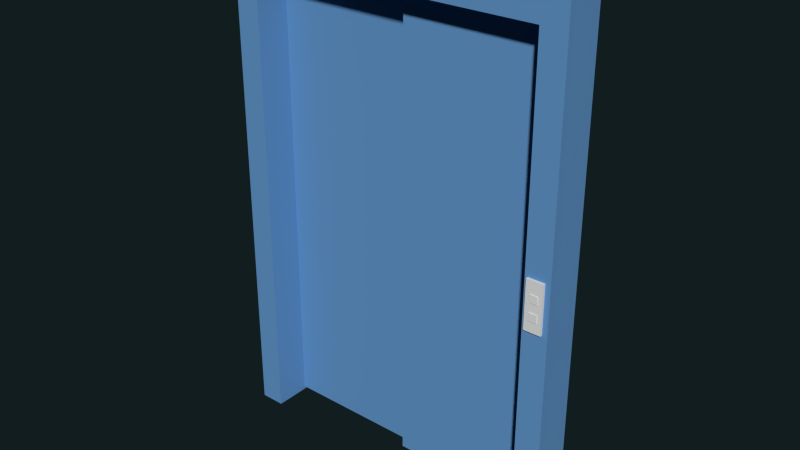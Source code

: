 # Source: St_AufzugRahmen_right.blend  (saved by Blender 2.74.0; exported with 4.5.12 LTS)
import bpy
from mathutils import Matrix  # noqa: F401  (used for matrix-valued properties, if any)

bpy.ops.wm.read_factory_settings(use_empty=True)
scene = bpy.context.scene
scene.name = 'Scene'

# ---- collections
col_collection_5 = bpy.data.collections.new('Collection 5'); scene.collection.children.link(col_collection_5)

# ---- materials (node trees are filled in below, after node groups)
mat_door_frame_mat = bpy.data.materials.new('door_frame_mat')
mat_door_frame_mat.alpha_threshold = 0.0
mat_door_frame_mat.use_transparent_shadow = False
mat_door_frame_mat.diffuse_color = (0.1308, 0.3213, 0.6152, 1.0)
mat_door_frame_mat.roughness = 0.5
mat_door_frame_mat_002 = bpy.data.materials.new('door_frame_mat.002')
mat_door_frame_mat_002.alpha_threshold = 0.0
mat_door_frame_mat_002.use_transparent_shadow = False
mat_door_frame_mat_002.diffuse_color = (0.1308, 0.3213, 0.6152, 1.0)
mat_door_frame_mat_002.roughness = 0.5

# ---- material node trees

# ---- world
world_world = bpy.data.worlds.new('World'); scene.world = world_world
world_world.color = (0.005979, 0.01231, 0.01341)
world_world.use_sun_shadow = False
world_world.sun_shadow_jitter_overblur = 0.0
world_world.cycles.sampling_method = 'MANUAL'
world_world.cycles.sample_map_resolution = 256

# ---- meshes
me_cube_677 = bpy.data.meshes.new('Cube.677')
me_cube_677.from_pydata([(-0.7061, -0.08395, -1.036), (-0.7061, 0.08395, 0.8957), (-0.7061, 0.08395, -1.036), (-0.6036, -0.08395, 0.8957), (-0.6036, -0.08395, -1.036), (-0.6036, 0.08395, 0.8957), (-0.6036, 0.08395, -1.036), (0.7061, -0.08395, 0.8957), (0.7061, -0.08395, -1.036), (0.7061, 0.08395, 0.8957), (0.7061, 0.08395, -1.036), (0.6036, -0.08395, 0.8957), (0.6036, -0.08395, -1.036), (0.6036, 0.08395, -1.036), (0.7061, -0.08395, 1.036), (0.7061, 0.08395, 1.036), (-0.7061, -0.08395, 1.036), (-0.7061, 0.08395, 1.036), (-0.7061, -0.08395, 0.8957), (-0.6036, 0.08395, 1.036), (0.6036, 0.08395, 1.036), (0.6036, -0.08395, 1.036), (-0.6036, -0.08395, 1.036), (0.6036, 0.08395, 0.8957)], [], [(3, 4, 6, 5), (0, 2, 6, 4), (2, 1, 5, 6), (7, 8, 10, 9), (10, 8, 12, 13), (8, 7, 11, 12), (19, 17, 16, 22), (15, 20, 21, 14), (20, 19, 22, 21), (18, 1, 2, 0), (1, 18, 3, 5), (18, 0, 4, 3), (11, 23, 13, 12), (7, 9, 23, 11), (9, 10, 13, 23), (22, 16, 18, 3), (20, 15, 9, 23), (16, 17, 1, 18), (15, 14, 7, 9), (17, 19, 5, 1), (19, 20, 23, 5), (14, 21, 11, 7), (21, 22, 3, 11), (23, 11, 3, 5)])
me_cube_677.materials.append(mat_door_frame_mat)
me_cube_677.use_remesh_preserve_volume = False
me_cube_677.use_remesh_preserve_attributes = False
me_cube_677.use_mirror_vertex_groups = False
me_cube_677.update()
me_cube_696 = bpy.data.meshes.new('Cube.696')
me_cube_696.from_pydata([(-0.03475, -0.007092, -0.09974), (-0.03475, -0.007092, 0.09974), (-0.03475, 0.007092, -0.09974), (-0.03475, 0.007092, 0.09974), (0.03475, -0.007092, -0.09974), (0.03475, -0.007092, 0.09974), (0.03475, 0.007092, -0.09974), (0.03475, 0.007092, 0.09974)], [], [(1, 3, 2, 0), (3, 7, 6, 2), (7, 5, 4, 6), (5, 1, 0, 4), (0, 2, 6, 4), (5, 7, 3, 1)])
_uv = me_cube_696.uv_layers.new(name='UVMap')
_uv.uv.foreach_set('vector', [0.8542, 0.08658, 0.7911, 0.09472, 0.3673, 0.0671, 0.3377, 0.04962, 0.7911, 0.09472, 0.748, 0.1537, 0.3242, 0.126, 0.3673, 0.0671, 0.748, 0.1537, 0.7776, 0.1711, 0.2611, 0.1342, 0.3242, 0.126, 0.867, 0.9709, 0.06208, 0.9786, 0.2217, 0.01835, 0.8847, 0.07799, 0.3377, 0.04962, 0.3673, 0.0671, 0.3242, 0.126, 0.2611, 0.1342, 0.7776, 0.1711, 0.748, 0.1537, 0.7911, 0.09472, 0.8542, 0.08658])
me_cube_696.use_remesh_preserve_volume = False
me_cube_696.use_remesh_preserve_attributes = False
me_cube_696.use_mirror_vertex_groups = False
me_cube_696.update()
me_cube_698 = bpy.data.meshes.new('Cube.698')
me_cube_698.from_pydata([(-0.01598, -0.001009, -0.01585), (-0.01598, -0.001009, 0.01585), (-0.01598, 0.001009, -0.01585), (-0.01598, 0.001009, 0.01585), (0.01598, -0.001009, -0.01585), (0.01598, -0.001009, 0.01585), (0.01598, 0.001009, -0.01585), (0.01598, 0.001009, 0.01585)], [], [(1, 3, 2, 0), (3, 7, 6, 2), (7, 5, 4, 6), (5, 1, 0, 4), (0, 2, 6, 4), (5, 7, 3, 1)])
_uv = me_cube_698.uv_layers.new(name='UVMap')
_uv.uv.foreach_set('vector', [0.6897, 0.6971, 0.3341, 0.6884, 0.3482, 0.5606, 0.695, 0.5718, 0.6897, 0.6971, 0.3341, 0.6884, 0.3482, 0.5606, 0.695, 0.5718, 0.6897, 0.6971, 0.3341, 0.6884, 0.3482, 0.5606, 0.695, 0.5718, 0.6897, 0.6971, 0.3341, 0.6884, 0.3482, 0.5606, 0.695, 0.5718, 0.6897, 0.6971, 0.3341, 0.6884, 0.3482, 0.5606, 0.695, 0.5718, 0.6897, 0.6971, 0.3341, 0.6884, 0.3482, 0.5606, 0.695, 0.5718])
me_cube_698.use_remesh_preserve_volume = False
me_cube_698.use_remesh_preserve_attributes = False
me_cube_698.use_mirror_vertex_groups = False
me_cube_698.update()
me_cube_697 = bpy.data.meshes.new('Cube.697')
me_cube_697.from_pydata([(-0.0166, -0.001009, -0.0165), (-0.0166, -0.001009, 0.0165), (-0.0166, 0.001009, -0.0165), (-0.0166, 0.001009, 0.0165), (0.0166, -0.001009, -0.0165), (0.0166, -0.001009, 0.0165), (0.0166, 0.001009, -0.0165), (0.0166, 0.001009, 0.0165)], [], [(1, 3, 2, 0), (3, 7, 6, 2), (7, 5, 4, 6), (5, 1, 0, 4), (0, 2, 6, 4), (5, 7, 3, 1)])
_uv = me_cube_697.uv_layers.new(name='UVMap')
_uv.uv.foreach_set('vector', [0.7084, 0.3881, 0.3605, 0.3692, 0.3718, 0.2511, 0.7109, 0.2696, 0.7084, 0.3881, 0.3605, 0.3692, 0.3718, 0.2511, 0.7109, 0.2696, 0.7084, 0.3881, 0.3605, 0.3692, 0.3718, 0.2511, 0.7109, 0.2696, 0.7084, 0.3881, 0.3605, 0.3692, 0.3718, 0.2511, 0.7109, 0.2696, 0.7084, 0.3881, 0.3605, 0.3692, 0.3718, 0.2511, 0.7109, 0.2696, 0.7084, 0.3881, 0.3605, 0.3692, 0.3718, 0.2511, 0.7109, 0.2696])
me_cube_697.use_remesh_preserve_volume = False
me_cube_697.use_remesh_preserve_attributes = False
me_cube_697.use_mirror_vertex_groups = False
me_cube_697.update()
me_cube_678 = bpy.data.meshes.new('Cube.678')
me_cube_678.from_pydata([(-0.002154, 0.04311, -0.9572), (-0.002154, 0.04311, 0.9572), (-0.002154, 0.001473, -0.9572), (-0.002154, 0.001473, 0.9572), (-0.001543, -0.001473, -0.9572), (-0.001543, -0.001473, 0.9572), (-0.001543, -0.04311, -0.9572), (-0.001543, -0.04311, 0.9572), (0.6054, -0.04311, 0.9572), (0.6054, -0.04311, -0.9572), (-0.6054, 0.04311, 0.9572), (-0.6054, 0.04311, -0.9572), (-0.6054, 0.001473, 0.9572), (0.6054, -0.001473, 0.9572), (-0.6054, 0.001473, -0.9572), (0.6054, -0.001473, -0.9572)], [], [(1, 3, 2, 0), (8, 7, 6, 9), (7, 5, 4, 6), (10, 1, 0, 11), (15, 9, 6, 4), (10, 12, 3, 1), (5, 7, 8, 13), (0, 2, 14, 11), (5, 13, 15, 4), (3, 12, 14, 2), (15, 13, 8, 9), (10, 11, 14, 12)])
me_cube_678.materials.append(mat_door_frame_mat_002)
me_cube_678.use_remesh_preserve_volume = False
me_cube_678.use_remesh_preserve_attributes = False
me_cube_678.use_mirror_vertex_groups = False
me_cube_678.update()
arm_armature_002 = bpy.data.armatures.new('Armature.002')  # bones are not reproduced

# ---- objects
ob_aufzug_rahmen_right = bpy.data.objects.new('Aufzug_rahmen.right', me_cube_677)
ob_aufzug_terminal_right = bpy.data.objects.new('Aufzug_terminal.right', me_cube_696)
ob_aufzug_button_au_en_status_right = bpy.data.objects.new('Aufzug_button_außen_status.right', me_cube_698)
ob_aufzug_button_au_en_right = bpy.data.objects.new('Aufzug_button_außen.right', me_cube_697)
ob_aufzug_flur_armature_right = bpy.data.objects.new('Aufzug_flur_armature.right', arm_armature_002)
ob_floor_doors_right = bpy.data.objects.new('Floor_doors.right', me_cube_678)

# ---- transforms, parenting, visibility, modifiers, constraints
ob_aufzug_rahmen_right.location = (18.14, -0.6431, 1.102)
ob_aufzug_rahmen_right.lineart.crease_threshold = 0.0
ob_aufzug_terminal_right.parent = ob_aufzug_rahmen_right
ob_aufzug_terminal_right.matrix_parent_inverse = Matrix(((1.0, 0.0, 0.0, -18.14), (0.0, 1.0, 0.0, 0.6431), (0.0, 0.0, 1.0, -1.102), (0.0, 0.0, 0.0, 1.0)))
ob_aufzug_terminal_right.location = (18.79, -0.7295, 1.048)
ob_aufzug_terminal_right.lineart.crease_threshold = 0.0
ob_aufzug_button_au_en_status_right.parent = ob_aufzug_terminal_right
ob_aufzug_button_au_en_status_right.matrix_parent_inverse = Matrix(((1.0, 0.0, 0.0, -18.79), (0.0, 1.0, 0.0, 0.7295), (0.0, 0.0, 1.0, -1.048), (0.0, 0.0, 0.0, 1.0)))
ob_aufzug_button_au_en_status_right.location = (18.79, -0.7376, 1.078)
ob_aufzug_button_au_en_status_right.lineart.crease_threshold = 0.0
ob_aufzug_button_au_en_right.parent = ob_aufzug_terminal_right
ob_aufzug_button_au_en_right.matrix_parent_inverse = Matrix(((1.0, 0.0, 0.0, -18.79), (0.0, 1.0, 0.0, 0.7295), (0.0, 0.0, 1.0, -1.048), (0.0, 0.0, 0.0, 1.0)))
ob_aufzug_button_au_en_right.location = (18.79, -0.7376, 1.008)
ob_aufzug_button_au_en_right.lineart.crease_threshold = 0.0
ob_aufzug_flur_armature_right.location = (17.68, -0.5834, 1.008)
ob_aufzug_flur_armature_right.lineart.crease_threshold = 0.0
ob_floor_doors_right.parent = ob_aufzug_flur_armature_right
ob_floor_doors_right.matrix_parent_inverse = Matrix(((1.0, 0.0, 0.0, -17.68), (0.0, 1.0, 0.0, 0.5834), (0.0, 0.0, 1.0, -1.008), (0.0, 0.0, 0.0, 1.0)))
ob_floor_doors_right.location = (18.14, -0.5815, 1.037)
ob_floor_doors_right.lineart.crease_threshold = 0.0
_vg = ob_floor_doors_right.vertex_groups.new(name='door.l')
_vg.add([0, 1, 2, 3, 10, 11, 12, 14], 1.0, 'REPLACE')
_vg = ob_floor_doors_right.vertex_groups.new(name='door.r')
_vg.add([4, 5, 6, 7, 8, 9, 13, 15], 1.0, 'REPLACE')
_m = ob_floor_doors_right.modifiers.new('Armature', 'ARMATURE')
_m.object = ob_aufzug_flur_armature_right

# ---- collection membership
col_collection_5.objects.link(ob_aufzug_rahmen_right)
col_collection_5.objects.link(ob_aufzug_terminal_right)
col_collection_5.objects.link(ob_aufzug_button_au_en_status_right)
col_collection_5.objects.link(ob_aufzug_button_au_en_right)
col_collection_5.objects.link(ob_aufzug_flur_armature_right)
col_collection_5.objects.link(ob_floor_doors_right)

# ---- scene / render settings (as saved in the file)
scene.frame_start = 1; scene.frame_end = 51; scene.frame_set(1)
scene.render.engine = 'BLENDER_EEVEE_NEXT'
scene.render.resolution_percentage = 50
scene.render.dither_intensity = 0.0
scene.cycles.use_denoising = False
scene.cycles.samples = 10
scene.cycles.sampling_pattern = 'TABULATED_SOBOL'
scene.cycles.light_sampling_threshold = 0.0
scene.cycles.use_adaptive_sampling = False
scene.cycles.use_light_tree = False
scene.cycles.blur_glossy = 0.0
scene.cycles.pixel_filter_type = 'GAUSSIAN'
scene.cycles.sample_clamp_indirect = 0.0
scene.view_settings.view_transform = 'Standard'
bpy.context.view_layer.update()

# ---- added for rendering (the .blend has no active camera and no usable light): camera, sun
cam_auto = bpy.data.cameras.new('AutoCamera')
cam_auto.lens = 50.0
cam_auto.sensor_width = 36.0
cam_auto.clip_end = 1000.0
ob_auto_camera = bpy.data.objects.new('AutoCamera', cam_auto)
scene.collection.objects.link(ob_auto_camera)
ob_auto_camera.location = (20.4629, -3.43088, 2.96354)
ob_auto_camera.rotation_euler = (1.09748, -7.21219e-08, 0.694738)
scene.camera = ob_auto_camera
light_auto_sun = bpy.data.lights.new('AutoSun', 'SUN')
light_auto_sun.energy = 3.0
light_auto_sun.angle = 0.0523599
ob_auto_sun = bpy.data.objects.new('AutoSun', light_auto_sun)
scene.collection.objects.link(ob_auto_sun)
ob_auto_sun.rotation_euler = (0.872665, 0.174533, 0.523599)
bpy.context.view_layer.update()
